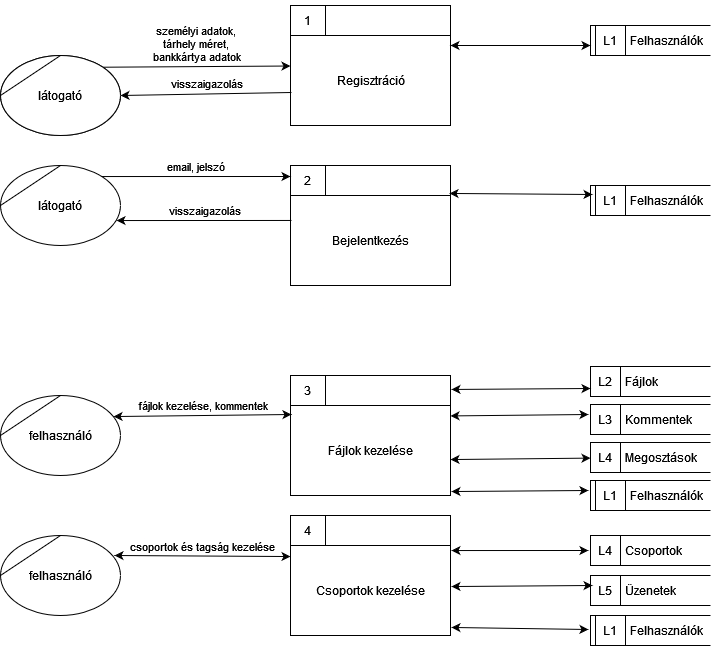

The diagram above was exported from draw.io. Its source (the exported page's mxGraphModel, read from the mxfile embedded in the PNG):
<mxGraphModel dx="626" dy="710" grid="1" gridSize="10" guides="1" tooltips="1" connect="1" arrows="1" fold="1" page="1" pageScale="1" pageWidth="850" pageHeight="1100" math="0" shadow="0">
  <root>
    <mxCell id="0" />
    <mxCell id="1" parent="0" />
    <mxCell id="oCixtssBKBC1Yn8-zzUK-3" value="Regisztráció" style="html=1;dashed=0;whitespace=wrap;shape=mxgraph.dfd.process;align=center;container=1;collapsible=0;spacingTop=30;" parent="1" vertex="1">
      <mxGeometry x="340" y="20" width="160" height="120" as="geometry" />
    </mxCell>
    <mxCell id="oCixtssBKBC1Yn8-zzUK-4" value="1" style="text;html=1;strokeColor=none;fillColor=none;align=center;verticalAlign=middle;whiteSpace=wrap;rounded=0;movable=0;resizable=0;rotatable=0;cloneable=0;deletable=0;connectable=0;allowArrows=0;pointerEvents=1;" parent="oCixtssBKBC1Yn8-zzUK-3" vertex="1">
      <mxGeometry width="35" height="30" as="geometry" />
    </mxCell>
    <mxCell id="oCixtssBKBC1Yn8-zzUK-5" value="" style="text;html=1;strokeColor=none;fillColor=none;align=left;verticalAlign=middle;whiteSpace=wrap;rounded=0;movable=0;resizable=0;connectable=0;allowArrows=0;rotatable=0;cloneable=0;deletable=0;spacingLeft=6;autosize=1;resizeWidth=0;" parent="oCixtssBKBC1Yn8-zzUK-3" vertex="1">
      <mxGeometry x="35" y="-5" width="50" height="40" as="geometry" />
    </mxCell>
    <mxCell id="oCixtssBKBC1Yn8-zzUK-7" value="Bejelentkezés" style="html=1;dashed=0;whitespace=wrap;shape=mxgraph.dfd.process;align=center;container=1;collapsible=0;spacingTop=30;" parent="1" vertex="1">
      <mxGeometry x="340" y="180" width="160" height="120" as="geometry" />
    </mxCell>
    <mxCell id="oCixtssBKBC1Yn8-zzUK-8" value="2" style="text;html=1;strokeColor=none;fillColor=none;align=center;verticalAlign=middle;whiteSpace=wrap;rounded=0;movable=0;resizable=0;rotatable=0;cloneable=0;deletable=0;connectable=0;allowArrows=0;pointerEvents=1;" parent="oCixtssBKBC1Yn8-zzUK-7" vertex="1">
      <mxGeometry width="35" height="30" as="geometry" />
    </mxCell>
    <mxCell id="oCixtssBKBC1Yn8-zzUK-9" value="" style="text;html=1;strokeColor=none;fillColor=none;align=left;verticalAlign=middle;whiteSpace=wrap;rounded=0;movable=0;resizable=0;connectable=0;allowArrows=0;rotatable=0;cloneable=0;deletable=0;spacingLeft=6;autosize=1;resizeWidth=0;" parent="oCixtssBKBC1Yn8-zzUK-7" vertex="1">
      <mxGeometry x="35" y="-5" width="50" height="40" as="geometry" />
    </mxCell>
    <mxCell id="oCixtssBKBC1Yn8-zzUK-11" value="személyi adatok,&lt;br&gt;tárhely méret,&lt;br&gt;bankkártya adatok" style="endArrow=classic;html=1;rounded=0;verticalAlign=bottom;exitX=1;exitY=0;exitDx=0;exitDy=0;" parent="1" source="oCixtssBKBC1Yn8-zzUK-2" target="oCixtssBKBC1Yn8-zzUK-3" edge="1">
      <mxGeometry width="50" height="50" relative="1" as="geometry">
        <mxPoint x="290" y="390" as="sourcePoint" />
        <mxPoint x="410" y="390" as="targetPoint" />
      </mxGeometry>
    </mxCell>
    <mxCell id="oCixtssBKBC1Yn8-zzUK-13" value="" style="group" parent="1" vertex="1" connectable="0">
      <mxGeometry x="50" y="70" width="120" height="80" as="geometry" />
    </mxCell>
    <mxCell id="oCixtssBKBC1Yn8-zzUK-2" value="látogató" style="ellipse;whiteSpace=wrap;html=1;" parent="oCixtssBKBC1Yn8-zzUK-13" vertex="1">
      <mxGeometry width="120" height="80" as="geometry" />
    </mxCell>
    <mxCell id="oCixtssBKBC1Yn8-zzUK-12" value="látogató" style="shape=stencil(tZRtjoMgEIZPw98GJR6gYXfvQe10nZQCAbYft99RNKlW7GajiTGZeeXhnZGBCRka5YCVvGHig5VlwTm9Kb5NYhUc1DElr8qjOmhISojenuGGx9gz0DTgMbaq+GR8T9+0j5C1NYYgaE0YKU86wRQaWsvvCdZv/xhFjvgXiOB7kynLyq+/Y3fVNuBiI79j7OB+db/rgceOi61+3Grg4v9YISmTO9xCHlR9/vb2xxxnzYDW6AK8OfLTeZzO66ynzM5CnqyHBUsn1DqN9UITnWoH/kUY5Iu9PtVUzRY1jx4IGk22K9UioSs+44+uvFxl3bKX1nTZdE12iV8=);whiteSpace=wrap;html=1;" parent="oCixtssBKBC1Yn8-zzUK-13" vertex="1">
      <mxGeometry width="120" height="80" as="geometry" />
    </mxCell>
    <mxCell id="oCixtssBKBC1Yn8-zzUK-14" value="visszaigazolás" style="endArrow=classic;html=1;rounded=0;verticalAlign=bottom;entryX=1;entryY=0.5;entryDx=0;entryDy=0;exitX=0.006;exitY=0.725;exitDx=0;exitDy=0;exitPerimeter=0;" parent="1" source="oCixtssBKBC1Yn8-zzUK-3" target="oCixtssBKBC1Yn8-zzUK-12" edge="1">
      <mxGeometry width="50" height="50" relative="1" as="geometry">
        <mxPoint x="170" y="260" as="sourcePoint" />
        <mxPoint x="290" y="260" as="targetPoint" />
      </mxGeometry>
    </mxCell>
    <mxCell id="oCixtssBKBC1Yn8-zzUK-15" value="látogató" style="shape=stencil(tZRtjoMgEIZPw98GJR6gYXfvQe10nZQCAbYft99RNKlW7GajiTGZeeXhnZGBCRka5YCVvGHig5VlwTm9Kb5NYhUc1DElr8qjOmhISojenuGGx9gz0DTgMbaq+GR8T9+0j5C1NYYgaE0YKU86wRQaWsvvCdZv/xhFjvgXiOB7kynLyq+/Y3fVNuBiI79j7OB+db/rgceOi61+3Grg4v9YISmTO9xCHlR9/vb2xxxnzYDW6AK8OfLTeZzO66ynzM5CnqyHBUsn1DqN9UITnWoH/kUY5Iu9PtVUzRY1jx4IGk22K9UioSs+44+uvFxl3bKX1nTZdE12iV8=);whiteSpace=wrap;html=1;" parent="1" vertex="1">
      <mxGeometry x="50" y="180" width="120" height="80" as="geometry" />
    </mxCell>
    <mxCell id="oCixtssBKBC1Yn8-zzUK-16" value="email, jelszó" style="endArrow=classic;html=1;rounded=0;verticalAlign=bottom;exitX=0.842;exitY=0.138;exitDx=0;exitDy=0;exitPerimeter=0;" parent="1" source="oCixtssBKBC1Yn8-zzUK-15" edge="1">
      <mxGeometry width="50" height="50" relative="1" as="geometry">
        <mxPoint x="200" y="210" as="sourcePoint" />
        <mxPoint x="340" y="191" as="targetPoint" />
      </mxGeometry>
    </mxCell>
    <mxCell id="oCixtssBKBC1Yn8-zzUK-19" value="Felhasználók" style="html=1;dashed=0;whitespace=wrap;shape=mxgraph.dfd.dataStoreID2;align=left;spacingLeft=38;container=1;collapsible=0;" parent="1" vertex="1">
      <mxGeometry x="640" y="40" width="120" height="30" as="geometry" />
    </mxCell>
    <mxCell id="oCixtssBKBC1Yn8-zzUK-20" value="L1" style="text;html=1;strokeColor=none;fillColor=none;align=center;verticalAlign=middle;whiteSpace=wrap;rounded=0;connectable=0;allowArrows=0;movable=0;resizable=0;rotatable=0;cloneable=0;deletable=0;" parent="oCixtssBKBC1Yn8-zzUK-19" vertex="1">
      <mxGeometry x="5" width="30" height="30" as="geometry" />
    </mxCell>
    <mxCell id="oCixtssBKBC1Yn8-zzUK-21" value="" style="endArrow=classic;startArrow=classic;html=1;rounded=0;verticalAlign=bottom;" parent="1" edge="1">
      <mxGeometry width="50" height="50" relative="1" as="geometry">
        <mxPoint x="500" y="60" as="sourcePoint" />
        <mxPoint x="640" y="60" as="targetPoint" />
        <mxPoint as="offset" />
      </mxGeometry>
    </mxCell>
    <mxCell id="oCixtssBKBC1Yn8-zzUK-24" value="Felhasználók" style="html=1;dashed=0;whitespace=wrap;shape=mxgraph.dfd.dataStoreID2;align=left;spacingLeft=38;container=1;collapsible=0;" parent="1" vertex="1">
      <mxGeometry x="640" y="200" width="120" height="30" as="geometry" />
    </mxCell>
    <mxCell id="oCixtssBKBC1Yn8-zzUK-25" value="L1" style="text;html=1;strokeColor=none;fillColor=none;align=center;verticalAlign=middle;whiteSpace=wrap;rounded=0;connectable=0;allowArrows=0;movable=0;resizable=0;rotatable=0;cloneable=0;deletable=0;" parent="oCixtssBKBC1Yn8-zzUK-24" vertex="1">
      <mxGeometry x="5" width="30" height="30" as="geometry" />
    </mxCell>
    <mxCell id="oCixtssBKBC1Yn8-zzUK-26" value="" style="endArrow=classic;startArrow=classic;html=1;rounded=0;verticalAlign=bottom;exitX=0.994;exitY=0.233;exitDx=0;exitDy=0;exitPerimeter=0;entryX=0.017;entryY=0.3;entryDx=0;entryDy=0;entryPerimeter=0;" parent="1" source="oCixtssBKBC1Yn8-zzUK-7" target="oCixtssBKBC1Yn8-zzUK-24" edge="1">
      <mxGeometry width="50" height="50" relative="1" as="geometry">
        <mxPoint x="500" y="210" as="sourcePoint" />
        <mxPoint x="640" y="210" as="targetPoint" />
        <mxPoint as="offset" />
      </mxGeometry>
    </mxCell>
    <mxCell id="oCixtssBKBC1Yn8-zzUK-27" value="felhasználó" style="shape=stencil(tZRtjoMgEIZPw98GJR6gYXfvQe10nZQCAbYft99RNKlW7GajiTGZeeXhnZGBCRka5YCVvGHig5VlwTm9Kb5NYhUc1DElr8qjOmhISojenuGGx9gz0DTgMbaq+GR8T9+0j5C1NYYgaE0YKU86wRQaWsvvCdZv/xhFjvgXiOB7kynLyq+/Y3fVNuBiI79j7OB+db/rgceOi61+3Grg4v9YISmTO9xCHlR9/vb2xxxnzYDW6AK8OfLTeZzO66ynzM5CnqyHBUsn1DqN9UITnWoH/kUY5Iu9PtVUzRY1jx4IGk22K9UioSs+44+uvFxl3bKX1nTZdE12iV8=);whiteSpace=wrap;html=1;" parent="1" vertex="1">
      <mxGeometry x="50" y="410" width="120" height="80" as="geometry" />
    </mxCell>
    <mxCell id="oCixtssBKBC1Yn8-zzUK-28" value="Fájlok kezelése" style="html=1;dashed=0;whitespace=wrap;shape=mxgraph.dfd.process;align=center;container=1;collapsible=0;spacingTop=30;" parent="1" vertex="1">
      <mxGeometry x="340" y="390" width="160" height="120" as="geometry" />
    </mxCell>
    <mxCell id="oCixtssBKBC1Yn8-zzUK-29" value="3" style="text;html=1;strokeColor=none;fillColor=none;align=center;verticalAlign=middle;whiteSpace=wrap;rounded=0;movable=0;resizable=0;rotatable=0;cloneable=0;deletable=0;connectable=0;allowArrows=0;pointerEvents=1;" parent="oCixtssBKBC1Yn8-zzUK-28" vertex="1">
      <mxGeometry width="35" height="30" as="geometry" />
    </mxCell>
    <mxCell id="oCixtssBKBC1Yn8-zzUK-30" value="" style="text;html=1;strokeColor=none;fillColor=none;align=left;verticalAlign=middle;whiteSpace=wrap;rounded=0;movable=0;resizable=0;connectable=0;allowArrows=0;rotatable=0;cloneable=0;deletable=0;spacingLeft=6;autosize=1;resizeWidth=0;" parent="oCixtssBKBC1Yn8-zzUK-28" vertex="1">
      <mxGeometry x="35" y="-5" width="50" height="40" as="geometry" />
    </mxCell>
    <mxCell id="oCixtssBKBC1Yn8-zzUK-31" value="fájlok kezelése, kommentek" style="endArrow=classic;html=1;rounded=0;verticalAlign=bottom;exitX=0.942;exitY=0.263;exitDx=0;exitDy=0;exitPerimeter=0;entryX=0.006;entryY=0.325;entryDx=0;entryDy=0;entryPerimeter=0;startArrow=classic;startFill=1;" parent="1" source="oCixtssBKBC1Yn8-zzUK-27" target="oCixtssBKBC1Yn8-zzUK-28" edge="1">
      <mxGeometry x="0.0004" width="50" height="50" relative="1" as="geometry">
        <mxPoint x="161" y="201" as="sourcePoint" />
        <mxPoint x="350" y="201" as="targetPoint" />
        <mxPoint as="offset" />
      </mxGeometry>
    </mxCell>
    <mxCell id="oCixtssBKBC1Yn8-zzUK-36" value="Fájlok" style="html=1;dashed=0;whitespace=wrap;shape=mxgraph.dfd.dataStoreID;align=left;spacingLeft=33;container=1;collapsible=0;autosize=0;" parent="1" vertex="1">
      <mxGeometry x="640" y="381" width="120" height="30" as="geometry" />
    </mxCell>
    <mxCell id="oCixtssBKBC1Yn8-zzUK-37" value="L2" style="text;html=1;strokeColor=none;fillColor=none;align=center;verticalAlign=middle;whiteSpace=wrap;rounded=0;movable=0;resizable=0;rotatable=0;cloneable=0;deletable=0;allowArrows=0;connectable=0;" parent="oCixtssBKBC1Yn8-zzUK-36" vertex="1">
      <mxGeometry width="30" height="30" as="geometry" />
    </mxCell>
    <mxCell id="oCixtssBKBC1Yn8-zzUK-38" value="" style="endArrow=classic;html=1;rounded=0;verticalAlign=bottom;exitX=1.006;exitY=0.258;exitDx=0;exitDy=0;exitPerimeter=0;entryX=0;entryY=0.733;entryDx=0;entryDy=0;entryPerimeter=0;startArrow=classic;startFill=1;" parent="1" target="oCixtssBKBC1Yn8-zzUK-36" edge="1">
      <mxGeometry width="50" height="50" relative="1" as="geometry">
        <mxPoint x="500.96000000000004" y="403.96000000000004" as="sourcePoint" />
        <mxPoint x="718" y="432" as="targetPoint" />
      </mxGeometry>
    </mxCell>
    <mxCell id="oCixtssBKBC1Yn8-zzUK-39" value="Kommentek" style="html=1;dashed=0;whitespace=wrap;shape=mxgraph.dfd.dataStoreID;align=left;spacingLeft=33;container=1;collapsible=0;autosize=0;" parent="1" vertex="1">
      <mxGeometry x="640" y="419" width="120" height="30" as="geometry" />
    </mxCell>
    <mxCell id="oCixtssBKBC1Yn8-zzUK-40" value="L3" style="text;html=1;strokeColor=none;fillColor=none;align=center;verticalAlign=middle;whiteSpace=wrap;rounded=0;movable=0;resizable=0;rotatable=0;cloneable=0;deletable=0;allowArrows=0;connectable=0;" parent="oCixtssBKBC1Yn8-zzUK-39" vertex="1">
      <mxGeometry width="30" height="30" as="geometry" />
    </mxCell>
    <mxCell id="oCixtssBKBC1Yn8-zzUK-41" value="Megosztások" style="html=1;dashed=0;whitespace=wrap;shape=mxgraph.dfd.dataStoreID;align=left;spacingLeft=33;container=1;collapsible=0;autosize=0;" parent="1" vertex="1">
      <mxGeometry x="640" y="457" width="120" height="30" as="geometry" />
    </mxCell>
    <mxCell id="oCixtssBKBC1Yn8-zzUK-42" value="L4" style="text;html=1;strokeColor=none;fillColor=none;align=center;verticalAlign=middle;whiteSpace=wrap;rounded=0;movable=0;resizable=0;rotatable=0;cloneable=0;deletable=0;allowArrows=0;connectable=0;" parent="oCixtssBKBC1Yn8-zzUK-41" vertex="1">
      <mxGeometry width="30" height="30" as="geometry" />
    </mxCell>
    <mxCell id="oCixtssBKBC1Yn8-zzUK-43" value="" style="endArrow=classic;html=1;rounded=0;verticalAlign=bottom;startArrow=classic;startFill=1;entryX=-0.017;entryY=0.333;entryDx=0;entryDy=0;entryPerimeter=0;" parent="1" target="oCixtssBKBC1Yn8-zzUK-39" edge="1">
      <mxGeometry width="50" height="50" relative="1" as="geometry">
        <mxPoint x="500" y="430.42857142857133" as="sourcePoint" />
        <mxPoint x="650" y="409" as="targetPoint" />
      </mxGeometry>
    </mxCell>
    <mxCell id="oCixtssBKBC1Yn8-zzUK-44" value="" style="endArrow=classic;html=1;rounded=0;verticalAlign=bottom;startArrow=classic;startFill=1;exitX=1;exitY=0.892;exitDx=0;exitDy=0;exitPerimeter=0;" parent="1" target="oCixtssBKBC1Yn8-zzUK-41" edge="1">
      <mxGeometry width="50" height="50" relative="1" as="geometry">
        <mxPoint x="500" y="474.03999999999996" as="sourcePoint" />
        <mxPoint x="660" y="417" as="targetPoint" />
      </mxGeometry>
    </mxCell>
    <mxCell id="oCixtssBKBC1Yn8-zzUK-45" value="Csoportok kezelése" style="html=1;dashed=0;whitespace=wrap;shape=mxgraph.dfd.process;align=center;container=1;collapsible=0;spacingTop=30;" parent="1" vertex="1">
      <mxGeometry x="340" y="530" width="160" height="120" as="geometry" />
    </mxCell>
    <mxCell id="oCixtssBKBC1Yn8-zzUK-46" value="4" style="text;html=1;strokeColor=none;fillColor=none;align=center;verticalAlign=middle;whiteSpace=wrap;rounded=0;movable=0;resizable=0;rotatable=0;cloneable=0;deletable=0;connectable=0;allowArrows=0;pointerEvents=1;" parent="oCixtssBKBC1Yn8-zzUK-45" vertex="1">
      <mxGeometry width="35" height="30" as="geometry" />
    </mxCell>
    <mxCell id="oCixtssBKBC1Yn8-zzUK-47" value="" style="text;html=1;strokeColor=none;fillColor=none;align=left;verticalAlign=middle;whiteSpace=wrap;rounded=0;movable=0;resizable=0;connectable=0;allowArrows=0;rotatable=0;cloneable=0;deletable=0;spacingLeft=6;autosize=1;resizeWidth=0;" parent="oCixtssBKBC1Yn8-zzUK-45" vertex="1">
      <mxGeometry x="35" y="-5" width="50" height="40" as="geometry" />
    </mxCell>
    <mxCell id="oCixtssBKBC1Yn8-zzUK-48" value="felhasználó" style="shape=stencil(tZRtjoMgEIZPw98GJR6gYXfvQe10nZQCAbYft99RNKlW7GajiTGZeeXhnZGBCRka5YCVvGHig5VlwTm9Kb5NYhUc1DElr8qjOmhISojenuGGx9gz0DTgMbaq+GR8T9+0j5C1NYYgaE0YKU86wRQaWsvvCdZv/xhFjvgXiOB7kynLyq+/Y3fVNuBiI79j7OB+db/rgceOi61+3Grg4v9YISmTO9xCHlR9/vb2xxxnzYDW6AK8OfLTeZzO66ynzM5CnqyHBUsn1DqN9UITnWoH/kUY5Iu9PtVUzRY1jx4IGk22K9UioSs+44+uvFxl3bKX1nTZdE12iV8=);whiteSpace=wrap;html=1;" parent="1" vertex="1">
      <mxGeometry x="50" y="550" width="120" height="80" as="geometry" />
    </mxCell>
    <mxCell id="oCixtssBKBC1Yn8-zzUK-50" value="csoportok és tagság kezelése" style="endArrow=classic;html=1;rounded=0;verticalAlign=bottom;exitX=0.95;exitY=0.25;exitDx=0;exitDy=0;exitPerimeter=0;entryX=0;entryY=0.342;entryDx=0;entryDy=0;entryPerimeter=0;startArrow=classic;startFill=1;" parent="1" source="oCixtssBKBC1Yn8-zzUK-48" target="oCixtssBKBC1Yn8-zzUK-45" edge="1">
      <mxGeometry width="50" height="50" relative="1" as="geometry">
        <mxPoint x="173" y="441" as="sourcePoint" />
        <mxPoint x="351" y="439" as="targetPoint" />
      </mxGeometry>
    </mxCell>
    <mxCell id="oCixtssBKBC1Yn8-zzUK-51" value="Csoportok" style="html=1;dashed=0;whitespace=wrap;shape=mxgraph.dfd.dataStoreID;align=left;spacingLeft=33;container=1;collapsible=0;autosize=0;" parent="1" vertex="1">
      <mxGeometry x="640" y="550" width="120" height="30" as="geometry" />
    </mxCell>
    <mxCell id="oCixtssBKBC1Yn8-zzUK-52" value="L4" style="text;html=1;strokeColor=none;fillColor=none;align=center;verticalAlign=middle;whiteSpace=wrap;rounded=0;movable=0;resizable=0;rotatable=0;cloneable=0;deletable=0;allowArrows=0;connectable=0;" parent="oCixtssBKBC1Yn8-zzUK-51" vertex="1">
      <mxGeometry width="30" height="30" as="geometry" />
    </mxCell>
    <mxCell id="oCixtssBKBC1Yn8-zzUK-53" value="Felhasználók" style="html=1;dashed=0;whitespace=wrap;shape=mxgraph.dfd.dataStoreID2;align=left;spacingLeft=38;container=1;collapsible=0;" parent="1" vertex="1">
      <mxGeometry x="640" y="495" width="120" height="30" as="geometry" />
    </mxCell>
    <mxCell id="oCixtssBKBC1Yn8-zzUK-54" value="L1" style="text;html=1;strokeColor=none;fillColor=none;align=center;verticalAlign=middle;whiteSpace=wrap;rounded=0;connectable=0;allowArrows=0;movable=0;resizable=0;rotatable=0;cloneable=0;deletable=0;" parent="oCixtssBKBC1Yn8-zzUK-53" vertex="1">
      <mxGeometry x="5" width="30" height="30" as="geometry" />
    </mxCell>
    <mxCell id="oCixtssBKBC1Yn8-zzUK-55" value="" style="endArrow=classic;html=1;rounded=0;verticalAlign=bottom;startArrow=classic;startFill=1;exitX=1.006;exitY=0.967;exitDx=0;exitDy=0;exitPerimeter=0;entryX=-0.017;entryY=0.333;entryDx=0;entryDy=0;entryPerimeter=0;" parent="1" source="oCixtssBKBC1Yn8-zzUK-28" target="oCixtssBKBC1Yn8-zzUK-53" edge="1">
      <mxGeometry width="50" height="50" relative="1" as="geometry">
        <mxPoint x="510" y="484.03999999999996" as="sourcePoint" />
        <mxPoint x="650" y="483" as="targetPoint" />
      </mxGeometry>
    </mxCell>
    <mxCell id="oCixtssBKBC1Yn8-zzUK-56" value="Felhasználók" style="html=1;dashed=0;whitespace=wrap;shape=mxgraph.dfd.dataStoreID2;align=left;spacingLeft=38;container=1;collapsible=0;" parent="1" vertex="1">
      <mxGeometry x="640" y="630" width="120" height="30" as="geometry" />
    </mxCell>
    <mxCell id="oCixtssBKBC1Yn8-zzUK-57" value="L1" style="text;html=1;strokeColor=none;fillColor=none;align=center;verticalAlign=middle;whiteSpace=wrap;rounded=0;connectable=0;allowArrows=0;movable=0;resizable=0;rotatable=0;cloneable=0;deletable=0;" parent="oCixtssBKBC1Yn8-zzUK-56" vertex="1">
      <mxGeometry x="5" width="30" height="30" as="geometry" />
    </mxCell>
    <mxCell id="oCixtssBKBC1Yn8-zzUK-58" value="" style="endArrow=classic;html=1;rounded=0;verticalAlign=bottom;startArrow=classic;startFill=1;exitX=1.006;exitY=0.292;exitDx=0;exitDy=0;exitPerimeter=0;entryX=-0.017;entryY=0.5;entryDx=0;entryDy=0;entryPerimeter=0;" parent="1" source="oCixtssBKBC1Yn8-zzUK-45" target="oCixtssBKBC1Yn8-zzUK-51" edge="1">
      <mxGeometry width="50" height="50" relative="1" as="geometry">
        <mxPoint x="520" y="494.03999999999996" as="sourcePoint" />
        <mxPoint x="660" y="493" as="targetPoint" />
      </mxGeometry>
    </mxCell>
    <mxCell id="oCixtssBKBC1Yn8-zzUK-59" value="" style="endArrow=classic;html=1;rounded=0;verticalAlign=bottom;startArrow=classic;startFill=1;entryX=-0.017;entryY=0.467;entryDx=0;entryDy=0;entryPerimeter=0;exitX=1.006;exitY=0.933;exitDx=0;exitDy=0;exitPerimeter=0;" parent="1" source="oCixtssBKBC1Yn8-zzUK-45" target="oCixtssBKBC1Yn8-zzUK-56" edge="1">
      <mxGeometry width="50" height="50" relative="1" as="geometry">
        <mxPoint x="530" y="504.03999999999996" as="sourcePoint" />
        <mxPoint x="670" y="503" as="targetPoint" />
      </mxGeometry>
    </mxCell>
    <mxCell id="oCixtssBKBC1Yn8-zzUK-60" value="visszaigazolás" style="endArrow=classic;html=1;rounded=0;verticalAlign=bottom;entryX=0.967;entryY=0.688;entryDx=0;entryDy=0;exitX=0.006;exitY=0.458;exitDx=0;exitDy=0;exitPerimeter=0;entryPerimeter=0;" parent="1" source="oCixtssBKBC1Yn8-zzUK-7" target="oCixtssBKBC1Yn8-zzUK-15" edge="1">
      <mxGeometry width="50" height="50" relative="1" as="geometry">
        <mxPoint x="351" y="117" as="sourcePoint" />
        <mxPoint x="180" y="120" as="targetPoint" />
      </mxGeometry>
    </mxCell>
    <mxCell id="oCixtssBKBC1Yn8-zzUK-61" value="Üzenetek" style="html=1;dashed=0;whitespace=wrap;shape=mxgraph.dfd.dataStoreID;align=left;spacingLeft=33;container=1;collapsible=0;autosize=0;" parent="1" vertex="1">
      <mxGeometry x="640" y="590" width="120" height="30" as="geometry" />
    </mxCell>
    <mxCell id="oCixtssBKBC1Yn8-zzUK-62" value="L5" style="text;html=1;strokeColor=none;fillColor=none;align=center;verticalAlign=middle;whiteSpace=wrap;rounded=0;movable=0;resizable=0;rotatable=0;cloneable=0;deletable=0;allowArrows=0;connectable=0;" parent="oCixtssBKBC1Yn8-zzUK-61" vertex="1">
      <mxGeometry width="30" height="30" as="geometry" />
    </mxCell>
    <mxCell id="oCixtssBKBC1Yn8-zzUK-63" value="" style="endArrow=classic;html=1;rounded=0;verticalAlign=bottom;startArrow=classic;startFill=1;entryX=0.017;entryY=0.333;entryDx=0;entryDy=0;entryPerimeter=0;exitX=1.006;exitY=0.592;exitDx=0;exitDy=0;exitPerimeter=0;" parent="1" source="oCixtssBKBC1Yn8-zzUK-45" target="oCixtssBKBC1Yn8-zzUK-61" edge="1">
      <mxGeometry width="50" height="50" relative="1" as="geometry">
        <mxPoint x="511" y="652" as="sourcePoint" />
        <mxPoint x="648" y="654" as="targetPoint" />
      </mxGeometry>
    </mxCell>
  </root>
</mxGraphModel>